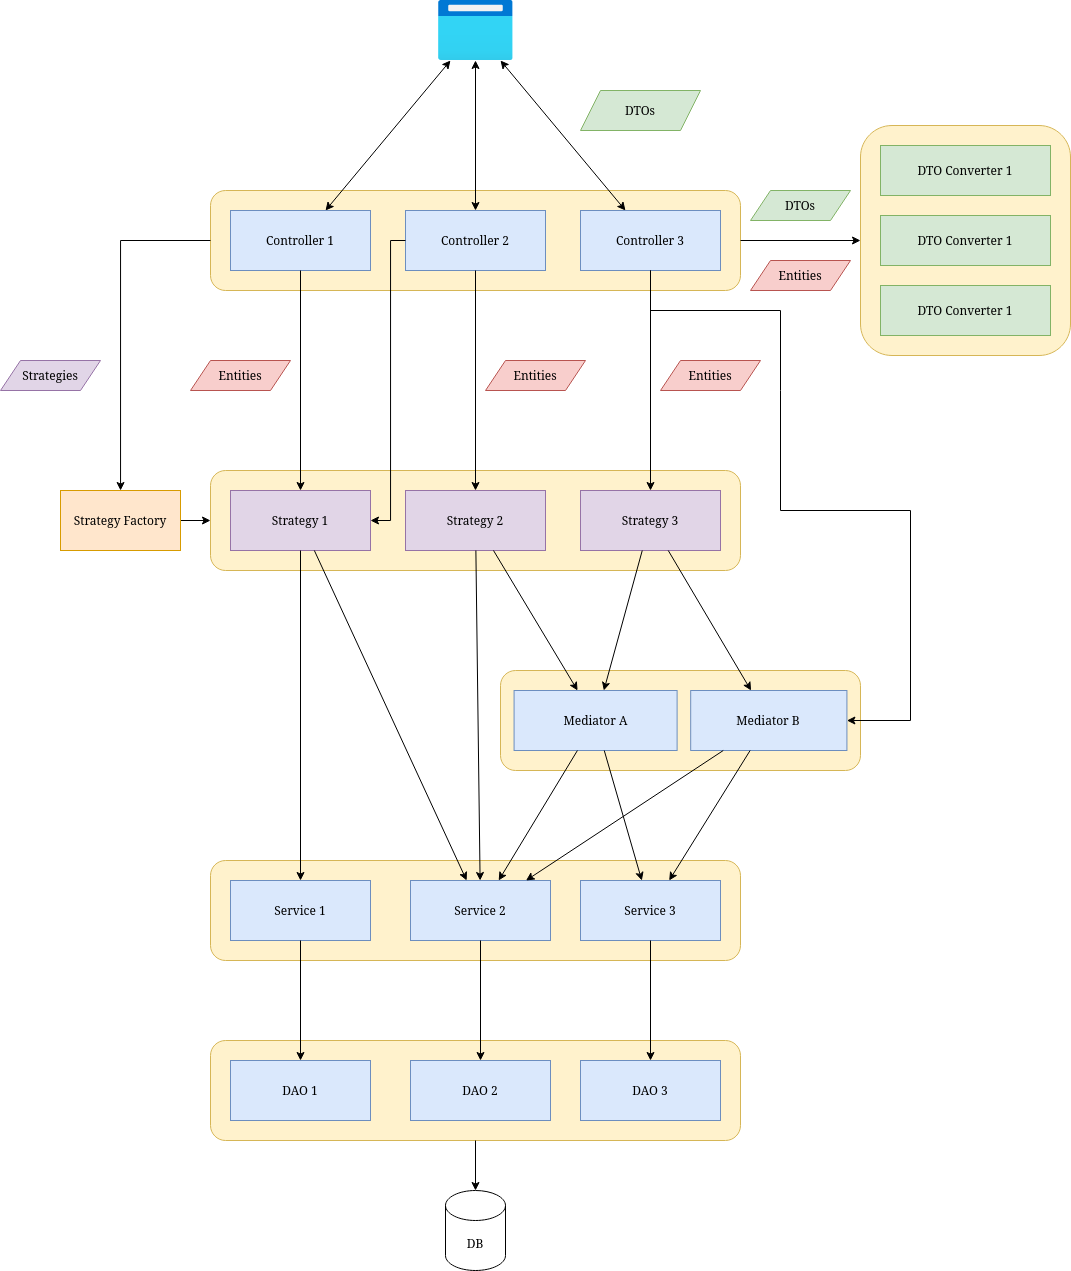

The diagram above was exported from draw.io. Its source (the exported page's mxGraphModel, read from the mxfile embedded in the PNG):
<mxGraphModel dx="2335" dy="786" grid="1" gridSize="10" guides="1" tooltips="1" connect="1" arrows="1" fold="1" page="1" pageScale="1" pageWidth="850" pageHeight="1100" math="0" shadow="0">
  <root>
    <mxCell id="0" />
    <mxCell id="1" parent="0" />
    <mxCell id="lBxprMSqIt6qeJsdb6Ds-1" value="" style="aspect=fixed;html=1;points=[];align=center;image;fontSize=12;image=img/lib/azure2/general/Browser.svg;" vertex="1" parent="1">
      <mxGeometry x="377.5" y="90" width="75" height="60" as="geometry" />
    </mxCell>
    <mxCell id="lBxprMSqIt6qeJsdb6Ds-8" value="" style="group" vertex="1" connectable="0" parent="1">
      <mxGeometry x="150" y="280" width="530" height="100" as="geometry" />
    </mxCell>
    <mxCell id="lBxprMSqIt6qeJsdb6Ds-3" value="" style="rounded=1;whiteSpace=wrap;html=1;fillColor=#fff2cc;strokeColor=#d6b656;" vertex="1" parent="lBxprMSqIt6qeJsdb6Ds-8">
      <mxGeometry width="530" height="100" as="geometry" />
    </mxCell>
    <mxCell id="lBxprMSqIt6qeJsdb6Ds-4" value="Controller 1" style="rounded=0;whiteSpace=wrap;html=1;fillColor=#dae8fc;strokeColor=#6c8ebf;" vertex="1" parent="lBxprMSqIt6qeJsdb6Ds-8">
      <mxGeometry x="20" y="20" width="140" height="60" as="geometry" />
    </mxCell>
    <mxCell id="lBxprMSqIt6qeJsdb6Ds-5" value="Controller 2" style="rounded=0;whiteSpace=wrap;html=1;fillColor=#dae8fc;strokeColor=#6c8ebf;" vertex="1" parent="lBxprMSqIt6qeJsdb6Ds-8">
      <mxGeometry x="195" y="20" width="140" height="60" as="geometry" />
    </mxCell>
    <mxCell id="lBxprMSqIt6qeJsdb6Ds-6" value="Controller 3" style="rounded=0;whiteSpace=wrap;html=1;fillColor=#dae8fc;strokeColor=#6c8ebf;" vertex="1" parent="lBxprMSqIt6qeJsdb6Ds-8">
      <mxGeometry x="370" y="20" width="140" height="60" as="geometry" />
    </mxCell>
    <mxCell id="lBxprMSqIt6qeJsdb6Ds-9" value="" style="endArrow=classic;startArrow=classic;html=1;rounded=0;exitX=0.5;exitY=0;exitDx=0;exitDy=0;" edge="1" parent="1" source="lBxprMSqIt6qeJsdb6Ds-5" target="lBxprMSqIt6qeJsdb6Ds-1">
      <mxGeometry width="50" height="50" relative="1" as="geometry">
        <mxPoint x="400" y="460" as="sourcePoint" />
        <mxPoint x="450" y="410" as="targetPoint" />
      </mxGeometry>
    </mxCell>
    <mxCell id="lBxprMSqIt6qeJsdb6Ds-10" value="" style="endArrow=classic;startArrow=classic;html=1;rounded=0;" edge="1" parent="1" source="lBxprMSqIt6qeJsdb6Ds-4" target="lBxprMSqIt6qeJsdb6Ds-1">
      <mxGeometry width="50" height="50" relative="1" as="geometry">
        <mxPoint x="400" y="460" as="sourcePoint" />
        <mxPoint x="450" y="410" as="targetPoint" />
      </mxGeometry>
    </mxCell>
    <mxCell id="lBxprMSqIt6qeJsdb6Ds-11" value="" style="endArrow=classic;startArrow=classic;html=1;rounded=0;" edge="1" parent="1" source="lBxprMSqIt6qeJsdb6Ds-6" target="lBxprMSqIt6qeJsdb6Ds-1">
      <mxGeometry width="50" height="50" relative="1" as="geometry">
        <mxPoint x="400" y="460" as="sourcePoint" />
        <mxPoint x="450" y="410" as="targetPoint" />
      </mxGeometry>
    </mxCell>
    <mxCell id="lBxprMSqIt6qeJsdb6Ds-12" value="DTOs" style="shape=parallelogram;perimeter=parallelogramPerimeter;whiteSpace=wrap;html=1;fixedSize=1;fillColor=#d5e8d4;strokeColor=#82b366;" vertex="1" parent="1">
      <mxGeometry x="520" y="180" width="120" height="40" as="geometry" />
    </mxCell>
    <mxCell id="lBxprMSqIt6qeJsdb6Ds-17" value="" style="group" vertex="1" connectable="0" parent="1">
      <mxGeometry x="800" y="215" width="210" height="230" as="geometry" />
    </mxCell>
    <mxCell id="lBxprMSqIt6qeJsdb6Ds-13" value="" style="rounded=1;whiteSpace=wrap;html=1;fillColor=#fff2cc;strokeColor=#d6b656;" vertex="1" parent="lBxprMSqIt6qeJsdb6Ds-17">
      <mxGeometry width="210" height="230" as="geometry" />
    </mxCell>
    <mxCell id="lBxprMSqIt6qeJsdb6Ds-14" value="DTO Converter 1" style="rounded=0;whiteSpace=wrap;html=1;fillColor=#d5e8d4;strokeColor=#82b366;" vertex="1" parent="lBxprMSqIt6qeJsdb6Ds-17">
      <mxGeometry x="20" y="20" width="170" height="50" as="geometry" />
    </mxCell>
    <mxCell id="lBxprMSqIt6qeJsdb6Ds-15" value="DTO Converter 1" style="rounded=0;whiteSpace=wrap;html=1;fillColor=#d5e8d4;strokeColor=#82b366;" vertex="1" parent="lBxprMSqIt6qeJsdb6Ds-17">
      <mxGeometry x="20" y="90" width="170" height="50" as="geometry" />
    </mxCell>
    <mxCell id="lBxprMSqIt6qeJsdb6Ds-16" value="DTO Converter 1" style="rounded=0;whiteSpace=wrap;html=1;fillColor=#d5e8d4;strokeColor=#82b366;" vertex="1" parent="lBxprMSqIt6qeJsdb6Ds-17">
      <mxGeometry x="20" y="160" width="170" height="50" as="geometry" />
    </mxCell>
    <mxCell id="lBxprMSqIt6qeJsdb6Ds-18" value="" style="endArrow=classic;html=1;rounded=0;" edge="1" parent="1" source="lBxprMSqIt6qeJsdb6Ds-3" target="lBxprMSqIt6qeJsdb6Ds-13">
      <mxGeometry width="50" height="50" relative="1" as="geometry">
        <mxPoint x="400" y="290" as="sourcePoint" />
        <mxPoint x="450" y="240" as="targetPoint" />
      </mxGeometry>
    </mxCell>
    <mxCell id="lBxprMSqIt6qeJsdb6Ds-19" value="DTOs" style="shape=parallelogram;perimeter=parallelogramPerimeter;whiteSpace=wrap;html=1;fixedSize=1;fillColor=#d5e8d4;strokeColor=#82b366;" vertex="1" parent="1">
      <mxGeometry x="690" y="280" width="100" height="30" as="geometry" />
    </mxCell>
    <mxCell id="lBxprMSqIt6qeJsdb6Ds-20" value="Entities" style="shape=parallelogram;perimeter=parallelogramPerimeter;whiteSpace=wrap;html=1;fixedSize=1;fillColor=#f8cecc;strokeColor=#b85450;" vertex="1" parent="1">
      <mxGeometry x="690" y="350" width="100" height="30" as="geometry" />
    </mxCell>
    <mxCell id="lBxprMSqIt6qeJsdb6Ds-28" style="edgeStyle=orthogonalEdgeStyle;rounded=0;orthogonalLoop=1;jettySize=auto;html=1;" edge="1" parent="1" source="lBxprMSqIt6qeJsdb6Ds-21" target="lBxprMSqIt6qeJsdb6Ds-23">
      <mxGeometry relative="1" as="geometry" />
    </mxCell>
    <mxCell id="lBxprMSqIt6qeJsdb6Ds-21" value="Strategy Factory" style="rounded=0;whiteSpace=wrap;html=1;fillColor=#ffe6cc;strokeColor=#d79b00;" vertex="1" parent="1">
      <mxGeometry y="580" width="120" height="60" as="geometry" />
    </mxCell>
    <mxCell id="lBxprMSqIt6qeJsdb6Ds-22" style="edgeStyle=orthogonalEdgeStyle;rounded=0;orthogonalLoop=1;jettySize=auto;html=1;" edge="1" parent="1" source="lBxprMSqIt6qeJsdb6Ds-3" target="lBxprMSqIt6qeJsdb6Ds-21">
      <mxGeometry relative="1" as="geometry" />
    </mxCell>
    <mxCell id="lBxprMSqIt6qeJsdb6Ds-27" value="" style="group" vertex="1" connectable="0" parent="1">
      <mxGeometry x="150" y="560" width="530" height="100" as="geometry" />
    </mxCell>
    <mxCell id="lBxprMSqIt6qeJsdb6Ds-23" value="" style="rounded=1;whiteSpace=wrap;html=1;fillColor=#fff2cc;strokeColor=#d6b656;" vertex="1" parent="lBxprMSqIt6qeJsdb6Ds-27">
      <mxGeometry width="530" height="100" as="geometry" />
    </mxCell>
    <mxCell id="lBxprMSqIt6qeJsdb6Ds-24" value="Strategy 1" style="rounded=0;whiteSpace=wrap;html=1;fillColor=#e1d5e7;strokeColor=#9673a6;" vertex="1" parent="lBxprMSqIt6qeJsdb6Ds-27">
      <mxGeometry x="20" y="20" width="140" height="60" as="geometry" />
    </mxCell>
    <mxCell id="lBxprMSqIt6qeJsdb6Ds-25" value="Strategy 2" style="rounded=0;whiteSpace=wrap;html=1;fillColor=#e1d5e7;strokeColor=#9673a6;" vertex="1" parent="lBxprMSqIt6qeJsdb6Ds-27">
      <mxGeometry x="195" y="20" width="140" height="60" as="geometry" />
    </mxCell>
    <mxCell id="lBxprMSqIt6qeJsdb6Ds-26" value="Strategy 3" style="rounded=0;whiteSpace=wrap;html=1;fillColor=#e1d5e7;strokeColor=#9673a6;" vertex="1" parent="lBxprMSqIt6qeJsdb6Ds-27">
      <mxGeometry x="370" y="20" width="140" height="60" as="geometry" />
    </mxCell>
    <mxCell id="lBxprMSqIt6qeJsdb6Ds-29" value="" style="group" vertex="1" connectable="0" parent="1">
      <mxGeometry x="150" y="950" width="530" height="100" as="geometry" />
    </mxCell>
    <mxCell id="lBxprMSqIt6qeJsdb6Ds-30" value="" style="rounded=1;whiteSpace=wrap;html=1;fillColor=#fff2cc;strokeColor=#d6b656;" vertex="1" parent="lBxprMSqIt6qeJsdb6Ds-29">
      <mxGeometry width="530" height="100" as="geometry" />
    </mxCell>
    <mxCell id="lBxprMSqIt6qeJsdb6Ds-31" value="Service 1" style="rounded=0;whiteSpace=wrap;html=1;fillColor=#dae8fc;strokeColor=#6c8ebf;" vertex="1" parent="lBxprMSqIt6qeJsdb6Ds-29">
      <mxGeometry x="20" y="20" width="140" height="60" as="geometry" />
    </mxCell>
    <mxCell id="lBxprMSqIt6qeJsdb6Ds-32" value="Service 2" style="rounded=0;whiteSpace=wrap;html=1;fillColor=#dae8fc;strokeColor=#6c8ebf;" vertex="1" parent="lBxprMSqIt6qeJsdb6Ds-29">
      <mxGeometry x="200" y="20" width="140" height="60" as="geometry" />
    </mxCell>
    <mxCell id="lBxprMSqIt6qeJsdb6Ds-33" value="Service 3" style="rounded=0;whiteSpace=wrap;html=1;fillColor=#dae8fc;strokeColor=#6c8ebf;" vertex="1" parent="lBxprMSqIt6qeJsdb6Ds-29">
      <mxGeometry x="370" y="20" width="140" height="60" as="geometry" />
    </mxCell>
    <mxCell id="lBxprMSqIt6qeJsdb6Ds-34" value="Entities" style="shape=parallelogram;perimeter=parallelogramPerimeter;whiteSpace=wrap;html=1;fixedSize=1;fillColor=#f8cecc;strokeColor=#b85450;" vertex="1" parent="1">
      <mxGeometry x="600" y="450" width="100" height="30" as="geometry" />
    </mxCell>
    <mxCell id="lBxprMSqIt6qeJsdb6Ds-35" style="edgeStyle=orthogonalEdgeStyle;rounded=0;orthogonalLoop=1;jettySize=auto;html=1;" edge="1" parent="1" source="lBxprMSqIt6qeJsdb6Ds-4" target="lBxprMSqIt6qeJsdb6Ds-24">
      <mxGeometry relative="1" as="geometry" />
    </mxCell>
    <mxCell id="lBxprMSqIt6qeJsdb6Ds-36" style="edgeStyle=orthogonalEdgeStyle;rounded=0;orthogonalLoop=1;jettySize=auto;html=1;" edge="1" parent="1" source="lBxprMSqIt6qeJsdb6Ds-5" target="lBxprMSqIt6qeJsdb6Ds-25">
      <mxGeometry relative="1" as="geometry" />
    </mxCell>
    <mxCell id="lBxprMSqIt6qeJsdb6Ds-37" style="edgeStyle=orthogonalEdgeStyle;rounded=0;orthogonalLoop=1;jettySize=auto;html=1;" edge="1" parent="1" source="lBxprMSqIt6qeJsdb6Ds-6" target="lBxprMSqIt6qeJsdb6Ds-26">
      <mxGeometry relative="1" as="geometry" />
    </mxCell>
    <mxCell id="lBxprMSqIt6qeJsdb6Ds-38" style="edgeStyle=orthogonalEdgeStyle;rounded=0;orthogonalLoop=1;jettySize=auto;html=1;" edge="1" parent="1" source="lBxprMSqIt6qeJsdb6Ds-5" target="lBxprMSqIt6qeJsdb6Ds-24">
      <mxGeometry relative="1" as="geometry">
        <Array as="points">
          <mxPoint x="330" y="330" />
          <mxPoint x="330" y="610" />
        </Array>
      </mxGeometry>
    </mxCell>
    <mxCell id="lBxprMSqIt6qeJsdb6Ds-39" value="Entities" style="shape=parallelogram;perimeter=parallelogramPerimeter;whiteSpace=wrap;html=1;fixedSize=1;fillColor=#f8cecc;strokeColor=#b85450;" vertex="1" parent="1">
      <mxGeometry x="425" y="450" width="100" height="30" as="geometry" />
    </mxCell>
    <mxCell id="lBxprMSqIt6qeJsdb6Ds-40" value="Entities" style="shape=parallelogram;perimeter=parallelogramPerimeter;whiteSpace=wrap;html=1;fixedSize=1;fillColor=#f8cecc;strokeColor=#b85450;" vertex="1" parent="1">
      <mxGeometry x="130" y="450" width="100" height="30" as="geometry" />
    </mxCell>
    <mxCell id="lBxprMSqIt6qeJsdb6Ds-41" value="Strategies" style="shape=parallelogram;perimeter=parallelogramPerimeter;whiteSpace=wrap;html=1;fixedSize=1;fillColor=#e1d5e7;strokeColor=#9673a6;" vertex="1" parent="1">
      <mxGeometry x="-60" y="450" width="100" height="30" as="geometry" />
    </mxCell>
    <mxCell id="lBxprMSqIt6qeJsdb6Ds-42" value="" style="group" vertex="1" connectable="0" parent="1">
      <mxGeometry x="150" y="1130" width="530" height="100" as="geometry" />
    </mxCell>
    <mxCell id="lBxprMSqIt6qeJsdb6Ds-43" value="" style="rounded=1;whiteSpace=wrap;html=1;fillColor=#fff2cc;strokeColor=#d6b656;" vertex="1" parent="lBxprMSqIt6qeJsdb6Ds-42">
      <mxGeometry width="530" height="100" as="geometry" />
    </mxCell>
    <mxCell id="lBxprMSqIt6qeJsdb6Ds-44" value="DAO 1" style="rounded=0;whiteSpace=wrap;html=1;fillColor=#dae8fc;strokeColor=#6c8ebf;" vertex="1" parent="lBxprMSqIt6qeJsdb6Ds-42">
      <mxGeometry x="20" y="20" width="140" height="60" as="geometry" />
    </mxCell>
    <mxCell id="lBxprMSqIt6qeJsdb6Ds-45" value="DAO 2" style="rounded=0;whiteSpace=wrap;html=1;fillColor=#dae8fc;strokeColor=#6c8ebf;" vertex="1" parent="lBxprMSqIt6qeJsdb6Ds-42">
      <mxGeometry x="200" y="20" width="140" height="60" as="geometry" />
    </mxCell>
    <mxCell id="lBxprMSqIt6qeJsdb6Ds-46" value="DAO 3" style="rounded=0;whiteSpace=wrap;html=1;fillColor=#dae8fc;strokeColor=#6c8ebf;" vertex="1" parent="lBxprMSqIt6qeJsdb6Ds-42">
      <mxGeometry x="370" y="20" width="140" height="60" as="geometry" />
    </mxCell>
    <mxCell id="lBxprMSqIt6qeJsdb6Ds-47" style="edgeStyle=orthogonalEdgeStyle;rounded=0;orthogonalLoop=1;jettySize=auto;html=1;" edge="1" parent="1" source="lBxprMSqIt6qeJsdb6Ds-31" target="lBxprMSqIt6qeJsdb6Ds-44">
      <mxGeometry relative="1" as="geometry" />
    </mxCell>
    <mxCell id="lBxprMSqIt6qeJsdb6Ds-48" style="edgeStyle=orthogonalEdgeStyle;rounded=0;orthogonalLoop=1;jettySize=auto;html=1;" edge="1" parent="1" source="lBxprMSqIt6qeJsdb6Ds-32" target="lBxprMSqIt6qeJsdb6Ds-45">
      <mxGeometry relative="1" as="geometry" />
    </mxCell>
    <mxCell id="lBxprMSqIt6qeJsdb6Ds-49" style="edgeStyle=orthogonalEdgeStyle;rounded=0;orthogonalLoop=1;jettySize=auto;html=1;" edge="1" parent="1" source="lBxprMSqIt6qeJsdb6Ds-33" target="lBxprMSqIt6qeJsdb6Ds-46">
      <mxGeometry relative="1" as="geometry" />
    </mxCell>
    <mxCell id="lBxprMSqIt6qeJsdb6Ds-50" value="DB" style="shape=cylinder3;whiteSpace=wrap;html=1;boundedLbl=1;backgroundOutline=1;size=15;" vertex="1" parent="1">
      <mxGeometry x="385" y="1280" width="60" height="80" as="geometry" />
    </mxCell>
    <mxCell id="lBxprMSqIt6qeJsdb6Ds-56" style="edgeStyle=orthogonalEdgeStyle;rounded=0;orthogonalLoop=1;jettySize=auto;html=1;" edge="1" parent="1" source="lBxprMSqIt6qeJsdb6Ds-43" target="lBxprMSqIt6qeJsdb6Ds-50">
      <mxGeometry relative="1" as="geometry" />
    </mxCell>
    <mxCell id="lBxprMSqIt6qeJsdb6Ds-57" value="" style="group" vertex="1" connectable="0" parent="1">
      <mxGeometry x="440" y="760" width="360" height="100" as="geometry" />
    </mxCell>
    <mxCell id="lBxprMSqIt6qeJsdb6Ds-58" value="" style="rounded=1;whiteSpace=wrap;html=1;fillColor=#fff2cc;strokeColor=#d6b656;" vertex="1" parent="lBxprMSqIt6qeJsdb6Ds-57">
      <mxGeometry width="360" height="100" as="geometry" />
    </mxCell>
    <mxCell id="lBxprMSqIt6qeJsdb6Ds-59" value="Mediator A" style="rounded=0;whiteSpace=wrap;html=1;fillColor=#dae8fc;strokeColor=#6c8ebf;" vertex="1" parent="lBxprMSqIt6qeJsdb6Ds-57">
      <mxGeometry x="13.58490566037736" y="20" width="163.01886792452834" height="60" as="geometry" />
    </mxCell>
    <mxCell id="lBxprMSqIt6qeJsdb6Ds-61" value="Mediator B" style="rounded=0;whiteSpace=wrap;html=1;fillColor=#dae8fc;strokeColor=#6c8ebf;" vertex="1" parent="lBxprMSqIt6qeJsdb6Ds-57">
      <mxGeometry x="190.18867924528303" y="20" width="156.22641509433964" height="60" as="geometry" />
    </mxCell>
    <mxCell id="lBxprMSqIt6qeJsdb6Ds-63" value="" style="endArrow=classic;html=1;rounded=0;" edge="1" parent="1" source="lBxprMSqIt6qeJsdb6Ds-24" target="lBxprMSqIt6qeJsdb6Ds-31">
      <mxGeometry width="50" height="50" relative="1" as="geometry">
        <mxPoint x="470" y="860" as="sourcePoint" />
        <mxPoint x="520" y="810" as="targetPoint" />
      </mxGeometry>
    </mxCell>
    <mxCell id="lBxprMSqIt6qeJsdb6Ds-64" value="" style="endArrow=classic;html=1;rounded=0;" edge="1" parent="1" source="lBxprMSqIt6qeJsdb6Ds-24" target="lBxprMSqIt6qeJsdb6Ds-32">
      <mxGeometry width="50" height="50" relative="1" as="geometry">
        <mxPoint x="470" y="860" as="sourcePoint" />
        <mxPoint x="520" y="810" as="targetPoint" />
      </mxGeometry>
    </mxCell>
    <mxCell id="lBxprMSqIt6qeJsdb6Ds-65" value="" style="endArrow=classic;html=1;rounded=0;" edge="1" parent="1" source="lBxprMSqIt6qeJsdb6Ds-25" target="lBxprMSqIt6qeJsdb6Ds-59">
      <mxGeometry width="50" height="50" relative="1" as="geometry">
        <mxPoint x="470" y="860" as="sourcePoint" />
        <mxPoint x="520" y="810" as="targetPoint" />
      </mxGeometry>
    </mxCell>
    <mxCell id="lBxprMSqIt6qeJsdb6Ds-66" value="" style="endArrow=classic;html=1;rounded=0;" edge="1" parent="1" source="lBxprMSqIt6qeJsdb6Ds-59" target="lBxprMSqIt6qeJsdb6Ds-32">
      <mxGeometry width="50" height="50" relative="1" as="geometry">
        <mxPoint x="530" y="890" as="sourcePoint" />
        <mxPoint x="520" y="810" as="targetPoint" />
      </mxGeometry>
    </mxCell>
    <mxCell id="lBxprMSqIt6qeJsdb6Ds-67" value="" style="endArrow=classic;html=1;rounded=0;" edge="1" parent="1" source="lBxprMSqIt6qeJsdb6Ds-59" target="lBxprMSqIt6qeJsdb6Ds-33">
      <mxGeometry width="50" height="50" relative="1" as="geometry">
        <mxPoint x="470" y="860" as="sourcePoint" />
        <mxPoint x="520" y="810" as="targetPoint" />
      </mxGeometry>
    </mxCell>
    <mxCell id="lBxprMSqIt6qeJsdb6Ds-68" value="" style="endArrow=classic;html=1;rounded=0;" edge="1" parent="1" source="lBxprMSqIt6qeJsdb6Ds-61" target="lBxprMSqIt6qeJsdb6Ds-32">
      <mxGeometry width="50" height="50" relative="1" as="geometry">
        <mxPoint x="470" y="860" as="sourcePoint" />
        <mxPoint x="520" y="810" as="targetPoint" />
      </mxGeometry>
    </mxCell>
    <mxCell id="lBxprMSqIt6qeJsdb6Ds-69" value="" style="endArrow=classic;html=1;rounded=0;" edge="1" parent="1" source="lBxprMSqIt6qeJsdb6Ds-61" target="lBxprMSqIt6qeJsdb6Ds-33">
      <mxGeometry width="50" height="50" relative="1" as="geometry">
        <mxPoint x="470" y="860" as="sourcePoint" />
        <mxPoint x="520" y="810" as="targetPoint" />
      </mxGeometry>
    </mxCell>
    <mxCell id="lBxprMSqIt6qeJsdb6Ds-70" value="" style="endArrow=classic;html=1;rounded=0;" edge="1" parent="1" source="lBxprMSqIt6qeJsdb6Ds-26" target="lBxprMSqIt6qeJsdb6Ds-59">
      <mxGeometry width="50" height="50" relative="1" as="geometry">
        <mxPoint x="470" y="860" as="sourcePoint" />
        <mxPoint x="520" y="810" as="targetPoint" />
      </mxGeometry>
    </mxCell>
    <mxCell id="lBxprMSqIt6qeJsdb6Ds-71" value="" style="endArrow=classic;html=1;rounded=0;" edge="1" parent="1" source="lBxprMSqIt6qeJsdb6Ds-26" target="lBxprMSqIt6qeJsdb6Ds-61">
      <mxGeometry width="50" height="50" relative="1" as="geometry">
        <mxPoint x="470" y="860" as="sourcePoint" />
        <mxPoint x="520" y="810" as="targetPoint" />
      </mxGeometry>
    </mxCell>
    <mxCell id="lBxprMSqIt6qeJsdb6Ds-72" value="" style="endArrow=classic;html=1;rounded=0;" edge="1" parent="1" source="lBxprMSqIt6qeJsdb6Ds-25" target="lBxprMSqIt6qeJsdb6Ds-32">
      <mxGeometry width="50" height="50" relative="1" as="geometry">
        <mxPoint x="470" y="860" as="sourcePoint" />
        <mxPoint x="520" y="810" as="targetPoint" />
      </mxGeometry>
    </mxCell>
    <mxCell id="lBxprMSqIt6qeJsdb6Ds-73" value="" style="endArrow=classic;html=1;rounded=0;" edge="1" parent="1" source="lBxprMSqIt6qeJsdb6Ds-6" target="lBxprMSqIt6qeJsdb6Ds-61">
      <mxGeometry width="50" height="50" relative="1" as="geometry">
        <mxPoint x="470" y="630" as="sourcePoint" />
        <mxPoint x="520" y="580" as="targetPoint" />
        <Array as="points">
          <mxPoint x="590" y="400" />
          <mxPoint x="720" y="400" />
          <mxPoint x="720" y="480" />
          <mxPoint x="720" y="600" />
          <mxPoint x="850" y="600" />
          <mxPoint x="850" y="810" />
        </Array>
      </mxGeometry>
    </mxCell>
  </root>
</mxGraphModel>